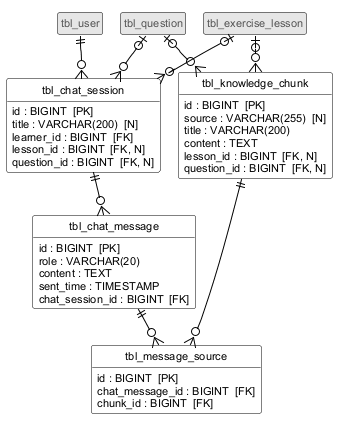

The diagram above was rendered by PlantUML. Its source (embedded in the PNG):
@startuml db-3-chatbot
!include _style-er.iuml

entity tbl_exercise_lesson <<ngoai>>
entity tbl_question <<ngoai>>
entity tbl_user <<ngoai>>

entity tbl_chat_session {
  {field} id : BIGINT  [PK]
  {field} title : VARCHAR(200)  [N]
  {field} learner_id : BIGINT  [FK]
  {field} lesson_id : BIGINT  [FK, N]
  {field} question_id : BIGINT  [FK, N]
}
entity tbl_chat_message {
  {field} id : BIGINT  [PK]
  {field} role : VARCHAR(20)
  {field} content : TEXT
  {field} sent_time : TIMESTAMP
  {field} chat_session_id : BIGINT  [FK]
}
entity tbl_message_source {
  {field} id : BIGINT  [PK]
  {field} chat_message_id : BIGINT  [FK]
  {field} chunk_id : BIGINT  [FK]
}
entity tbl_knowledge_chunk {
  {field} id : BIGINT  [PK]
  {field} source : VARCHAR(255)  [N]
  {field} title : VARCHAR(200)
  {field} content : TEXT
  {field} lesson_id : BIGINT  [FK, N]
  {field} question_id : BIGINT  [FK, N]
}

tbl_exercise_lesson |o--o{ tbl_knowledge_chunk
tbl_question |o--o{ tbl_knowledge_chunk
tbl_user ||--o{ tbl_chat_session
tbl_exercise_lesson |o--o{ tbl_chat_session
tbl_question |o--o{ tbl_chat_session
tbl_chat_session ||--o{ tbl_chat_message
tbl_chat_message ||--o{ tbl_message_source
tbl_knowledge_chunk ||--o{ tbl_message_source
@enduml